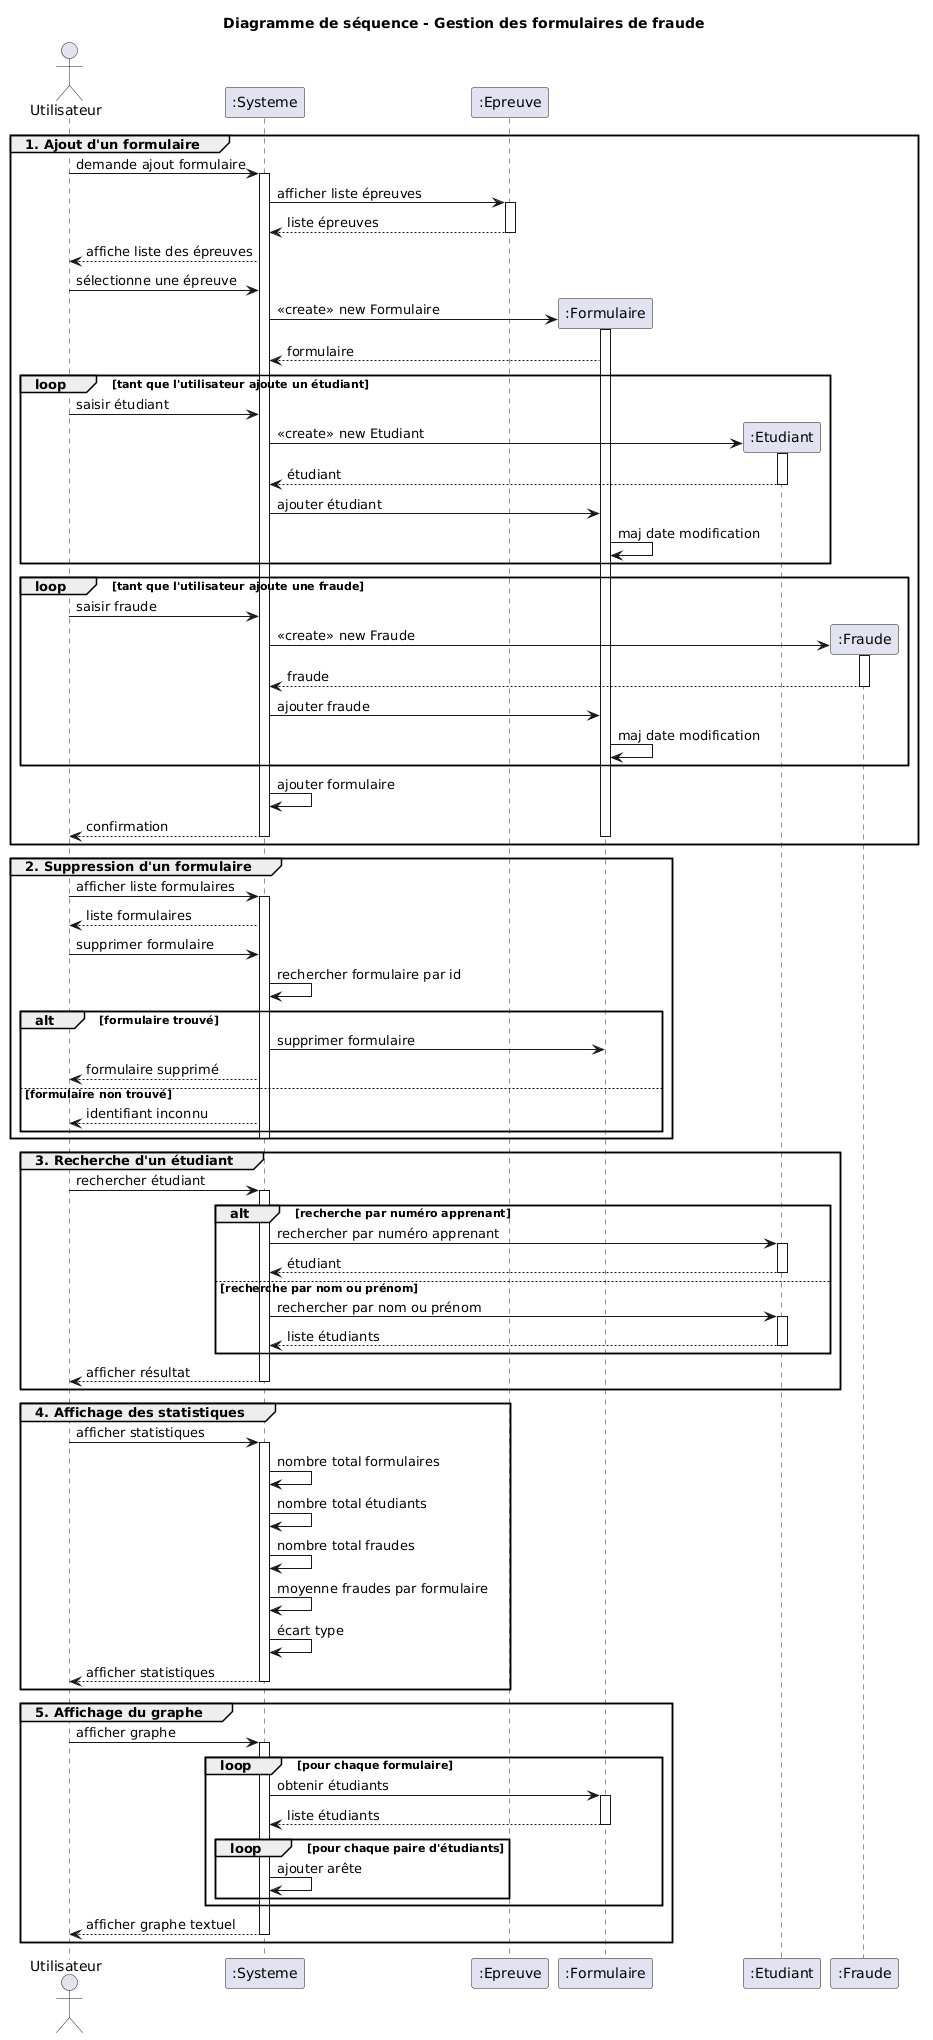

The diagram above was rendered by PlantUML. Its source (embedded in the PNG):
@startuml
title Diagramme de séquence - Gestion des formulaires de fraude

actor Utilisateur
participant ":Systeme" as Systeme
participant ":Epreuve" as Epreuve
participant ":Formulaire" as Formulaire
participant ":Etudiant" as Etudiant
participant ":Fraude" as Fraude

group 1. Ajout d'un formulaire

Utilisateur -> Systeme : demande ajout formulaire
activate Systeme

Systeme -> Epreuve : afficher liste épreuves
activate Epreuve
Epreuve --> Systeme : liste épreuves
deactivate Epreuve

Systeme --> Utilisateur : affiche liste des épreuves

Utilisateur -> Systeme : sélectionne une épreuve

create Formulaire
Systeme -> Formulaire : <<create>> new Formulaire
activate Formulaire
Formulaire --> Systeme : formulaire

loop tant que l'utilisateur ajoute un étudiant
    Utilisateur -> Systeme : saisir étudiant

    create Etudiant
    Systeme -> Etudiant : <<create>> new Etudiant
    activate Etudiant
    Etudiant --> Systeme : étudiant
    deactivate Etudiant

    Systeme -> Formulaire : ajouter étudiant
    Formulaire -> Formulaire : maj date modification
end

loop tant que l'utilisateur ajoute une fraude
    Utilisateur -> Systeme : saisir fraude

    create Fraude
    Systeme -> Fraude : <<create>> new Fraude
    activate Fraude
    Fraude --> Systeme : fraude
    deactivate Fraude

    Systeme -> Formulaire : ajouter fraude
    Formulaire -> Formulaire : maj date modification
end

Systeme -> Systeme : ajouter formulaire
Systeme --> Utilisateur : confirmation

deactivate Formulaire
deactivate Systeme

end


group 2. Suppression d'un formulaire

Utilisateur -> Systeme : afficher liste formulaires
activate Systeme

Systeme --> Utilisateur : liste formulaires

Utilisateur -> Systeme : supprimer formulaire

Systeme -> Systeme : rechercher formulaire par id

alt formulaire trouvé
    Systeme -> Formulaire : supprimer formulaire
    Systeme --> Utilisateur : formulaire supprimé
else formulaire non trouvé
    Systeme --> Utilisateur : identifiant inconnu
end

deactivate Systeme

end


group 3. Recherche d'un étudiant

Utilisateur -> Systeme : rechercher étudiant
activate Systeme

alt recherche par numéro apprenant
    Systeme -> Etudiant : rechercher par numéro apprenant
    activate Etudiant
    Etudiant --> Systeme : étudiant
    deactivate Etudiant
else recherche par nom ou prénom
    Systeme -> Etudiant : rechercher par nom ou prénom
    activate Etudiant
    Etudiant --> Systeme : liste étudiants
    deactivate Etudiant
end

Systeme --> Utilisateur : afficher résultat

deactivate Systeme

end


group 4. Affichage des statistiques

Utilisateur -> Systeme : afficher statistiques
activate Systeme

Systeme -> Systeme : nombre total formulaires
Systeme -> Systeme : nombre total étudiants
Systeme -> Systeme : nombre total fraudes
Systeme -> Systeme : moyenne fraudes par formulaire
Systeme -> Systeme : écart type

Systeme --> Utilisateur : afficher statistiques

deactivate Systeme

end


group 5. Affichage du graphe

Utilisateur -> Systeme : afficher graphe
activate Systeme

loop pour chaque formulaire
    Systeme -> Formulaire : obtenir étudiants
    activate Formulaire
    Formulaire --> Systeme : liste étudiants
    deactivate Formulaire

    loop pour chaque paire d'étudiants
        Systeme -> Systeme : ajouter arête
    end
end

Systeme --> Utilisateur : afficher graphe textuel

deactivate Systeme

end
@enduml